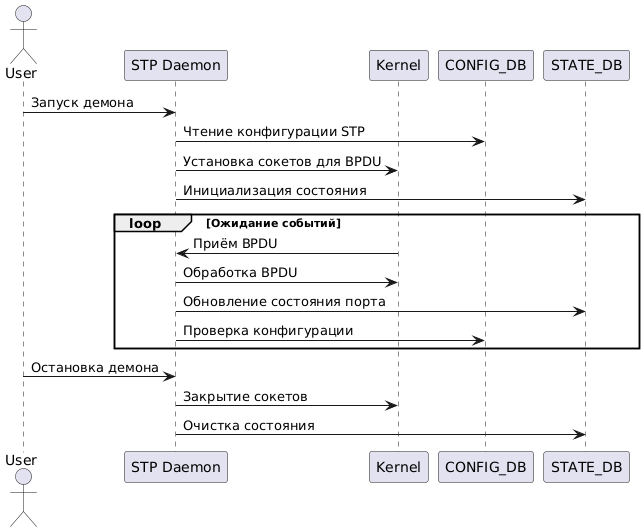

The diagram above was rendered by PlantUML. Its source (embedded in the PNG):
@startuml
actor User
participant "STP Daemon" as Daemon
participant "Kernel" as Kernel
participant "CONFIG_DB" as ConfigDB
participant "STATE_DB" as StateDB

User -> Daemon : Запуск демона
Daemon -> ConfigDB : Чтение конфигурации STP
Daemon -> Kernel : Установка сокетов для BPDU
Daemon -> StateDB : Инициализация состояния

loop Ожидание событий
    Kernel -> Daemon : Приём BPDU
    Daemon -> Kernel : Обработка BPDU
    Daemon -> StateDB : Обновление состояния порта
    Daemon -> ConfigDB : Проверка конфигурации
end

User -> Daemon : Остановка демона
Daemon -> Kernel : Закрытие сокетов
Daemon -> StateDB : Очистка состояния
@enduml